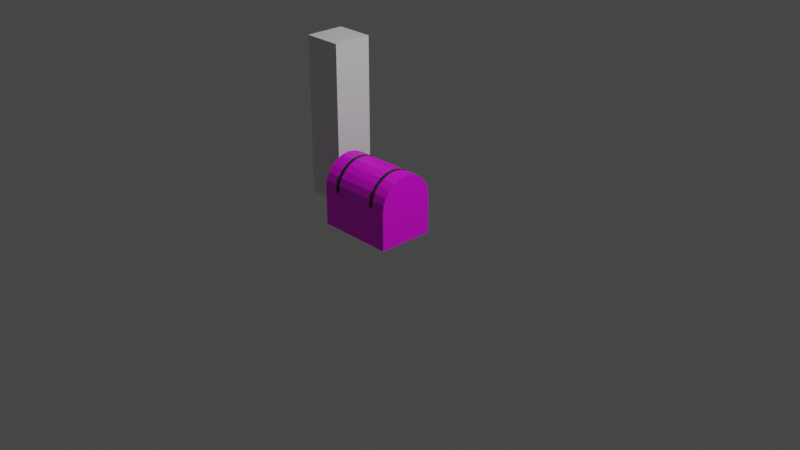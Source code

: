 # Source: Chest.blend  (saved by Blender 2.80.45; exported with 4.5.12 LTS)
import bpy
from mathutils import Matrix  # noqa: F401  (used for matrix-valued properties, if any)

bpy.ops.wm.read_factory_settings(use_empty=True)
scene = bpy.context.scene
scene.name = 'Scene'

# ---- collections
col_collection = bpy.data.collections.new('Collection'); scene.collection.children.link(col_collection)

# ---- images (referenced by path relative to the original .blend; pixels are not part of the script)
import os
ASSET_DIR = os.environ.get("B2B_ASSET_DIR", "")  # directory of the original .blend (textures are referenced by path, not embedded)
HERE = os.path.dirname(os.path.abspath(__file__))  # packed textures are extracted next to this script under _unpacked/

def load_image(name, relpath, width, height, colorspace="sRGB"):
    """Load a texture the original file referenced (path relative to the .blend, or extracted next to this script)."""
    p = next((c for c in (os.path.join(HERE, relpath), os.path.join(ASSET_DIR, relpath)) if relpath and os.path.exists(c)), "")
    if p:
        img = bpy.data.images.load(p, check_existing=True)
        img.name = name
    else:  # same state as the original file: an image datablock whose file is absent (Cycles renders it pink)
        img = bpy.data.images.new(name, width, height)
        img.source = "FILE"
        img.filepath = "//" + (relpath or name)
    img.colorspace_settings.name = colorspace
    return img
img_tileable_wood_texture_png = load_image('tileable_wood_texture.png', 'tileable_wood_texture.png', 1024, 1024, 'sRGB')

# ---- materials (node trees are filled in below, after node groups)
mat_woodslats = bpy.data.materials.new('WoodSlats')
mat_woodslats.alpha_threshold = 0.0
mat_woodslats.use_transparent_shadow = False
mat_woodslats.roughness = 0.5
mat_woodslats.line_color = (0.0, 0.0, 0.0, 1.0)
mat_metal = bpy.data.materials.new('Metal')
mat_metal.use_transparent_shadow = False
mat_metal.roughness = 0.25

# ---- material node trees
mat_woodslats.use_nodes = True; mat_woodslats.node_tree.nodes.clear()
_N = mat_woodslats.node_tree.nodes; _L = mat_woodslats.node_tree.links
n0 = _N.new('ShaderNodeOutputMaterial'); n0.name = 'Material Output'; n0.location = (300, 300)
n1 = _N.new('ShaderNodeBsdfPrincipled'); n1.name = 'Principled BSDF'; n1.location = (10, 300)
n1.distribution = 'GGX'
n1.subsurface_method = 'BURLEY'
n1.inputs[3].default_value = 1.45
n2 = _N.new('ShaderNodeTexImage'); n2.name = 'Image Texture'; n2.location = (-399, 252)
n2.image = img_tileable_wood_texture_png
n3 = _N.new('ShaderNodeMapping'); n3.name = 'Mapping'; n3.location = (-825, 245)
n4 = _N.new('ShaderNodeTexCoord'); n4.name = 'Texture Coordinate'; n4.location = (-1112, 224)
_L.new(n1.outputs[0], n0.inputs[0])
_L.new(n2.outputs[0], n1.inputs[0])
_L.new(n3.outputs[0], n2.inputs[0])
_L.new(n4.outputs[2], n3.inputs[0])
n0.is_active_output = True
mat_metal.use_nodes = True; mat_metal.node_tree.nodes.clear()
_N = mat_metal.node_tree.nodes; _L = mat_metal.node_tree.links
n0 = _N.new('ShaderNodeOutputMaterial'); n0.name = 'Material Output'; n0.location = (300, 300)
n1 = _N.new('ShaderNodeBsdfPrincipled'); n1.name = 'Principled BSDF'; n1.location = (10, 300)
n1.distribution = 'GGX'
n1.subsurface_method = 'BURLEY'
n1.inputs[0].default_value = (0.06681, 0.06681, 0.06681, 1.0)
n1.inputs[1].default_value = 0.6545
n1.inputs[3].default_value = 1.45
n1.inputs[13].default_value = 0.5727
n1.inputs[15].default_value = 0.5727
_L.new(n1.outputs[0], n0.inputs[0])
n0.is_active_output = True

# ---- world
world_world = bpy.data.worlds.new('World'); scene.world = world_world
world_world.use_nodes = True; world_world.node_tree.nodes.clear()
_N = world_world.node_tree.nodes; _L = world_world.node_tree.links
n0 = _N.new('ShaderNodeOutputWorld'); n0.name = 'World Output'; n0.location = (300, 300)
n1 = _N.new('ShaderNodeBackground'); n1.name = 'Background'; n1.location = (10, 300)
n1.inputs[0].default_value = (0.05088, 0.05088, 0.05088, 1.0)
_L.new(n1.outputs[0], n0.inputs[0])
n0.is_active_output = True
world_world.color = (0.05088, 0.05088, 0.05088)
world_world.use_sun_shadow = False
world_world.sun_shadow_jitter_overblur = 0.0

# ---- cameras
cam_camera = bpy.data.cameras.new('Camera')
cam_camera.clip_end = 100.0
cam_camera.ortho_scale = 7.314
cam_camera.dof.focus_distance = 0.0
cam_camera.dof.aperture_fstop = 128.0

# ---- lights
light_light = bpy.data.lights.new('Light', 'POINT')
light_light.transmission_factor = 0.0
light_light.cutoff_distance = 30.0
light_light.energy = 1000.0
light_light.shadow_buffer_clip_start = 1.001
light_light.shadow_soft_size = 0.1
light_light.shadow_maximum_resolution = 0.006
light_light.use_absolute_resolution = True

# ---- meshes
me_cube = bpy.data.meshes.new('Cube')
me_cube.from_pydata([(0.4138, 0.0, 0.4), (0.4138, 0.0, 0.0), (0.4138, -0.6, 0.4), (0.4138, -0.6, 0.0), (-0.4138, 0.0, 0.4), (-0.4138, 0.0, 0.0), (-0.4138, -0.6, 0.4), (-0.4138, -0.6, 0.0)], [], [(3, 2, 6, 7), (7, 6, 4, 5), (5, 1, 3, 7), (1, 0, 2, 3), (5, 4, 0, 1)])
_uv = me_cube.uv_layers.new(name='UVMap')
_uv.uv.foreach_set('vector', [0.3955, 1.253e-07, 0.8954, 0.0, 0.8954, 0.997, 0.3955, 0.997, 0.497, 1.0, 1.703e-07, 1.0, 0.0, 0.5797, 0.497, 0.5797, 0.0, 0.5797, 4.257e-08, 0.0, 0.4286, 4.175e-08, 0.4286, 0.5797, 0.4969, 0.5797, 0.9975, 0.5797, 0.9975, 1.0, 0.4969, 1.0, 0.0008556, 0.001987, 0.4978, 0.001987, 0.4978, 0.5817, 0.0008557, 0.5817])
me_cube.materials.append(mat_woodslats)
me_cube.use_remesh_preserve_volume = False
me_cube.use_remesh_preserve_attributes = False
me_cube.use_mirror_vertex_groups = False
me_cube.update()
me_cube_001 = bpy.data.meshes.new('Cube.001')
me_cube_001.from_pydata([(-0.2121, -0.2121, 0.0), (-0.2121, -0.2121, 1.72), (-0.2121, 0.2121, 0.0), (-0.2121, 0.2121, 1.72), (0.2121, -0.2121, 0.0), (0.2121, -0.2121, 1.72), (0.2121, 0.2121, 0.0), (0.2121, 0.2121, 1.72)], [], [(0, 1, 3, 2), (2, 3, 7, 6), (6, 7, 5, 4), (4, 5, 1, 0), (2, 6, 4, 0), (7, 3, 1, 5)])
_uv = me_cube_001.uv_layers.new(name='UVMap')
_uv.uv.foreach_set('vector', [0.375, 0.0, 0.625, 0.0, 0.625, 0.25, 0.375, 0.25, 0.375, 0.25, 0.625, 0.25, 0.625, 0.5, 0.375, 0.5, 0.375, 0.5, 0.625, 0.5, 0.625, 0.75, 0.375, 0.75, 0.375, 0.75, 0.625, 0.75, 0.625, 1.0, 0.375, 1.0, 0.125, 0.5, 0.375, 0.5, 0.375, 0.75, 0.125, 0.75, 0.625, 0.5, 0.875, 0.5, 0.875, 0.75, 0.625, 0.75])
me_cube_001.use_remesh_preserve_volume = False
me_cube_001.use_remesh_preserve_attributes = False
me_cube_001.use_mirror_vertex_groups = False
me_cube_001.update()
me_cube_002 = bpy.data.meshes.new('Cube.002')
me_cube_002.from_pydata([(-0.4138, 0.0, 0.0), (-0.4138, -0.6, 0.0), (0.4138, 0.0, 0.0), (0.4138, -0.01022, 0.07765), (0.4138, -0.04019, 0.15), (0.4138, -0.08787, 0.2121), (0.4138, -0.15, 0.2598), (0.4138, -0.2224, 0.2898), (0.4138, -0.3, 0.3), (0.4138, -0.3776, 0.2898), (0.4138, -0.45, 0.2598), (0.4138, -0.5121, 0.2121), (0.4138, -0.5598, 0.15), (0.4138, -0.5898, 0.07765), (0.4138, -0.6, 1.192e-07), (-0.4138, -0.5598, 0.15), (-0.4138, -0.5121, 0.2121), (-0.4138, -0.45, 0.2598), (-0.4138, -0.3776, 0.2898), (-0.4138, -0.3, 0.3), (-0.4138, -0.2224, 0.2898), (-0.4138, -0.15, 0.2598), (-0.4138, -0.08787, 0.2121), (-0.4138, -0.04019, 0.15), (-0.4138, -0.01022, 0.07765), (-0.4138, -0.5898, 0.07765), (0.4138, -0.3, 5.96e-08), (0.4138, -0.3, 0.2121), (0.4138, -0.3, 0.15), (0.4138, -0.3, 0.2898), (0.4138, -0.3, 0.07765), (0.4138, -0.3, 0.2598), (-0.4138, -0.3, 0.07765), (-0.4138, -0.3, 0.2598), (-0.4138, -0.3, 0.0), (-0.4138, -0.3, 0.2121), (-0.4138, -0.3, 0.15), (-0.4138, -0.3, 0.2898), (0.22, -0.6036, -0.0002954), (0.22, -0.5933, 0.07828), (0.22, -0.5629, 0.1515), (0.22, -0.5147, 0.2144), (0.22, -0.4518, 0.2626), (0.22, -0.3786, 0.293), (0.22, -0.3, 0.3033), (0.22, -0.2214, 0.293), (0.22, -0.1482, 0.2626), (0.22, -0.08532, 0.2144), (0.22, -0.03708, 0.1515), (0.22, -0.006746, 0.07828), (0.22, 0.003599, -0.0002956), (0.26, -0.6036, -0.0002954), (0.26, -0.5933, 0.07828), (0.26, -0.5629, 0.1515), (0.26, -0.5147, 0.2144), (0.26, -0.4518, 0.2626), (0.26, -0.3786, 0.293), (0.26, -0.3, 0.3033), (0.26, -0.2214, 0.293), (0.26, -0.1482, 0.2626), (0.26, -0.08532, 0.2144), (0.26, -0.03708, 0.1515), (0.26, -0.006746, 0.07828), (0.26, 0.003599, -0.0002956), (-0.22, 0.003599, -0.0002956), (-0.22, -0.006746, 0.07828), (-0.22, -0.03708, 0.1515), (-0.22, -0.08532, 0.2144), (-0.22, -0.1482, 0.2626), (-0.22, -0.2214, 0.293), (-0.22, -0.3, 0.3033), (-0.22, -0.3786, 0.293), (-0.22, -0.4518, 0.2626), (-0.22, -0.5147, 0.2144), (-0.22, -0.5629, 0.1515), (-0.22, -0.5933, 0.07828), (-0.22, -0.6036, -0.0002954), (-0.26, 0.003599, -0.0002956), (-0.26, -0.006746, 0.07828), (-0.26, -0.03708, 0.1515), (-0.26, -0.08532, 0.2144), (-0.26, -0.1482, 0.2626), (-0.26, -0.2214, 0.293), (-0.26, -0.3, 0.3033), (-0.26, -0.3786, 0.293), (-0.26, -0.4518, 0.2626), (-0.26, -0.5147, 0.2144), (-0.26, -0.5629, 0.1515), (-0.26, -0.5933, 0.07828), (-0.26, -0.6036, -0.0002954)], [], [(8, 19, 18, 9), (9, 18, 17, 10), (10, 17, 16, 11), (11, 16, 15, 12), (12, 15, 25, 13), (13, 25, 1, 14), (7, 20, 19, 8), (6, 21, 20, 7), (5, 22, 21, 6), (4, 23, 22, 5), (3, 24, 23, 4), (2, 0, 24, 3), (3, 30, 26, 2), (4, 28, 30, 3), (5, 27, 28, 4), (6, 31, 27, 5), (7, 29, 31, 6), (8, 9, 29, 7), (31, 10, 11, 27), (30, 13, 14, 26), (29, 9, 10, 31), (28, 12, 13, 30), (27, 11, 12, 28), (0, 34, 32, 24), (25, 15, 36, 32), (15, 16, 35, 36), (16, 17, 33, 35), (17, 18, 37, 33), (19, 20, 37, 18), (35, 22, 23, 36), (33, 21, 22, 35), (34, 1, 25, 32), (37, 20, 21, 33), (36, 23, 24, 32), (75, 88, 89, 76), (74, 87, 88, 75), (73, 86, 87, 74), (72, 85, 86, 73), (71, 84, 85, 72), (70, 83, 84, 71), (69, 82, 83, 70), (68, 81, 82, 69), (67, 80, 81, 68), (66, 79, 80, 67), (65, 78, 79, 66), (64, 77, 78, 65), (52, 39, 38, 51), (53, 40, 39, 52), (54, 41, 40, 53), (55, 42, 41, 54), (56, 43, 42, 55), (57, 44, 43, 56), (58, 45, 44, 57), (59, 46, 45, 58), (60, 47, 46, 59), (61, 48, 47, 60), (62, 49, 48, 61), (63, 50, 49, 62)])
me_cube_002.polygons.foreach_set('material_index', [0, 0, 0, 0, 0, 0, 0, 0, 0, 0, 0, 0, 0, 0, 0, 0, 0, 0, 0, 0, 0, 0, 0, 0, 0, 0, 0, 0, 0, 0, 0, 0, 0, 0, 1, 1, 1, 1, 1, 1, 1, 1, 1, 1, 1, 1, 1, 1, 1, 1, 1, 1, 1, 1, 1, 1, 1, 1])
_uv = me_cube_002.uv_layers.new(name='UVMap')
_uv.uv.foreach_set('vector', [0.2866, 0.6896, 0.2866, 2.484e-08, 0.3152, 2.484e-08, 0.3152, 0.6896, 0.3152, 0.6896, 0.3152, 2.484e-08, 0.3557, 2.484e-08, 0.3557, 0.6896, 0.3557, 0.6896, 0.3557, 2.484e-08, 0.4053, 2.484e-08, 0.4053, 0.6896, 0.4053, 0.6896, 0.4053, 2.484e-08, 0.4606, 2.484e-08, 0.4606, 0.6896, 0.4606, 0.6896, 0.4606, 2.484e-08, 0.5179, 2.484e-08, 0.5179, 0.6896, 0.5179, 0.6896, 0.5179, 2.484e-08, 0.5732, 0.0, 0.5732, 0.6896, 0.258, 0.6896, 0.258, 0.0, 0.2866, 0.0, 0.2866, 0.6896, 0.2175, 0.6896, 0.2175, 2.484e-08, 0.258, 0.0, 0.258, 0.6896, 0.1679, 0.6896, 0.1679, 4.967e-08, 0.2175, 2.484e-08, 0.2175, 0.6896, 0.1126, 0.6896, 0.1126, 4.967e-08, 0.1679, 4.967e-08, 0.1679, 0.6896, 0.05531, 0.6896, 0.05531, 7.451e-08, 0.1126, 4.967e-08, 0.1126, 0.6896, 1.899e-07, 0.6896, 0.0, 9.934e-08, 0.05531, 7.451e-08, 0.05531, 0.6896, 0.7357, 0.9915, 0.7357, 0.75, 0.7925, 0.75, 0.7925, 1.0, 0.6828, 0.9665, 0.6828, 0.75, 0.7357, 0.75, 0.7357, 0.9915, 0.6374, 0.9268, 0.6374, 0.75, 0.6828, 0.75, 0.6828, 0.9665, 0.6025, 0.875, 0.6025, 0.75, 0.6374, 0.75, 0.6374, 0.9268, 0.5806, 0.8147, 0.5806, 0.75, 0.6025, 0.75, 0.6025, 0.875, 0.5732, 0.75, 0.5806, 0.6853, 0.5806, 0.75, 0.5806, 0.8147, 0.6025, 0.75, 0.6025, 0.625, 0.6374, 0.5732, 0.6374, 0.75, 0.7357, 0.75, 0.7357, 0.5085, 0.7925, 0.5, 0.7925, 0.75, 0.5806, 0.75, 0.5806, 0.6853, 0.6025, 0.625, 0.6025, 0.75, 0.6828, 0.75, 0.6828, 0.5335, 0.7357, 0.5085, 0.7357, 0.75, 0.6374, 0.75, 0.6374, 0.5732, 0.6828, 0.5335, 0.6828, 0.75, 0.7925, 0.0, 0.7925, 0.25, 0.7357, 0.25, 0.7357, 0.008519, 0.7357, 0.4915, 0.6828, 0.4665, 0.6828, 0.25, 0.7357, 0.25, 0.6828, 0.4665, 0.6374, 0.4268, 0.6374, 0.25, 0.6828, 0.25, 0.6374, 0.4268, 0.6025, 0.375, 0.6025, 0.25, 0.6374, 0.25, 0.6025, 0.375, 0.5806, 0.3147, 0.5806, 0.25, 0.6025, 0.25, 0.5732, 0.25, 0.5806, 0.1853, 0.5806, 0.25, 0.5806, 0.3147, 0.6374, 0.25, 0.6374, 0.07322, 0.6828, 0.03349, 0.6828, 0.25, 0.6025, 0.25, 0.6025, 0.125, 0.6374, 0.07322, 0.6374, 0.25, 0.7925, 0.25, 0.7925, 0.5, 0.7357, 0.4915, 0.7357, 0.25, 0.5806, 0.25, 0.5806, 0.1853, 0.6025, 0.125, 0.6025, 0.25, 0.6828, 0.25, 0.6828, 0.03349, 0.7357, 0.008519, 0.7357, 0.25, 0.0, 0.0, 0.0, 0.0, 0.0, 0.0, 0.0, 0.0, 0.0, 0.0, 0.0, 0.0, 0.0, 0.0, 0.0, 0.0, 0.0, 0.0, 0.0, 0.0, 0.0, 0.0, 0.0, 0.0, 0.0, 0.0, 0.0, 0.0, 0.0, 0.0, 0.0, 0.0, 0.0, 0.0, 0.0, 0.0, 0.0, 0.0, 0.0, 0.0, 0.0, 0.0, 0.0, 0.0, 0.0, 0.0, 0.0, 0.0, 0.0, 0.0, 0.0, 0.0, 0.0, 0.0, 0.0, 0.0, 0.0, 0.0, 0.0, 0.0, 0.0, 0.0, 0.0, 0.0, 0.0, 0.0, 0.0, 0.0, 0.0, 0.0, 0.0, 0.0, 0.0, 0.0, 0.0, 0.0, 0.0, 0.0, 0.0, 0.0, 0.0, 0.0, 0.0, 0.0, 0.0, 0.0, 0.0, 0.0, 0.0, 0.0, 0.0, 0.0, 0.0, 0.0, 0.0, 0.0, 0.0, 0.0, 0.0, 0.0, 0.0, 0.0, 0.0, 0.0, 0.0, 0.0, 0.0, 0.0, 0.0, 0.0, 0.0, 0.0, 0.0, 0.0, 0.0, 0.0, 0.0, 0.0, 0.0, 0.0, 0.0, 0.0, 0.0, 0.0, 0.0, 0.0, 0.0, 0.0, 0.0, 0.0, 0.0, 0.0, 0.0, 0.0, 0.0, 0.0, 0.0, 0.0, 0.0, 0.0, 0.0, 0.0, 0.0, 0.0, 0.0, 0.0, 0.0, 0.0, 0.0, 0.0, 0.0, 0.0, 0.0, 0.0, 0.0, 0.0, 0.0, 0.0, 0.0, 0.0, 0.0, 0.0, 0.0, 0.0, 0.0, 0.0, 0.0, 0.0, 0.0, 0.0, 0.0, 0.0, 0.0, 0.0, 0.0, 0.0, 0.0, 0.0, 0.0, 0.0, 0.0, 0.0, 0.0, 0.0, 0.0, 0.0, 0.0, 0.0, 0.0, 0.0, 0.0, 0.0])
me_cube_002.materials.append(mat_woodslats)
me_cube_002.materials.append(mat_metal)
me_cube_002.use_remesh_preserve_volume = False
me_cube_002.use_remesh_preserve_attributes = False
me_cube_002.use_mirror_vertex_groups = False
me_cube_002.update()

# ---- objects
ob_cube = bpy.data.objects.new('Cube', me_cube)
ob_light = bpy.data.objects.new('Light', light_light)
ob_camera = bpy.data.objects.new('Camera', cam_camera)
ob_cube_001 = bpy.data.objects.new('Cube.001', me_cube_001)
ob_cube_002 = bpy.data.objects.new('Cube.002', me_cube_002)

# ---- transforms, parenting, visibility, modifiers, constraints
ob_cube.location = (0.0, 0.0, 0.0)
ob_cube.lock_rotations_4d = False
ob_cube.empty_display_type = 'ARROWS'
ob_cube.lineart.crease_threshold = 0.0
_m = ob_cube.modifiers.new('Solidify', 'SOLIDIFY')
_m.thickness = 0.06
_m.nonmanifold_thickness_mode = 'FIXED'
_m.nonmanifold_merge_threshold = 0.0003
ob_light.location = (4.076, 1.005, 5.904)
ob_light.rotation_euler = (0.6503, 0.05522, 1.866)
ob_light.lock_rotations_4d = False
ob_light.empty_display_type = 'ARROWS'
ob_light.color = (0.0, 0.0, 0.0, 0.0)
ob_light.lineart.crease_threshold = 0.0
ob_camera.location = (7.359, -6.926, 4.958)
ob_camera.rotation_euler = (1.109, 0.0, 0.8149)
ob_camera.lock_rotations_4d = False
ob_camera.empty_display_type = 'ARROWS'
ob_camera.color = (0.0, 0.0, 0.0, 0.0)
ob_camera.display_type = 'WIRE'
ob_camera.lineart.crease_threshold = 0.0
ob_cube_001.location = (-0.888, 0.004914, 0.0)
ob_cube_001.lineart.crease_threshold = 0.0
ob_cube_002.location = (0.0, 0.0, 0.4)
ob_cube_002.lock_rotations_4d = False
ob_cube_002.empty_display_type = 'ARROWS'
ob_cube_002.lineart.crease_threshold = 0.0
_m = ob_cube_002.modifiers.new('Solidify', 'SOLIDIFY')
_m.thickness = 0.05
_m.use_even_offset = True
_m.nonmanifold_thickness_mode = 'FIXED'
_m.nonmanifold_merge_threshold = 0.0003

# ---- collection membership
col_collection.objects.link(ob_cube)
col_collection.objects.link(ob_light)
col_collection.objects.link(ob_camera)
col_collection.objects.link(ob_cube_001)
col_collection.objects.link(ob_cube_002)

# ---- scene / render settings (as saved in the file)
scene.camera = ob_camera
scene.frame_start = 1; scene.frame_end = 250; scene.frame_set(1)
scene.render.engine = 'BLENDER_EEVEE_NEXT'
scene.cycles.use_denoising = False
scene.cycles.samples = 128
scene.cycles.sampling_pattern = 'TABULATED_SOBOL'
scene.cycles.use_adaptive_sampling = False
scene.cycles.use_light_tree = False
scene.view_settings.view_transform = 'Filmic'
bpy.context.view_layer.update()
